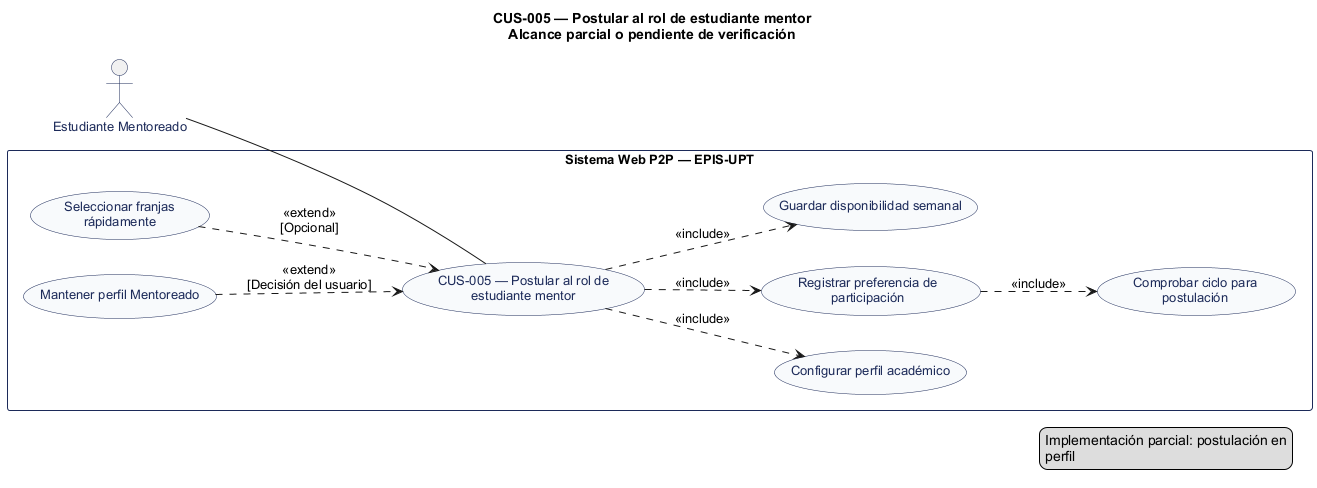

The diagram above was rendered by PlantUML. Its source (embedded in the PNG):
@startuml
' CUS-005 — Postular al rol de estudiante mentor
' Estado: Implementación parcial: postulación en perfil
' Fuente: catálogo consolidado DOC-H02, línea base 044d2a8.
left to right direction
title CUS-005 — Postular al rol de estudiante mentor\nAlcance parcial o pendiente de verificación
skinparam shadowing false
skinparam defaultFontName Arial
skinparam defaultFontSize 13
skinparam actor {
  BorderColor #1C2A59
  FontColor #1C2A59
}
skinparam usecase {
  BackgroundColor #F8FAFC
  BorderColor #1C2A59
  FontColor #1C2A59
}
skinparam rectangle {
  BorderColor #1C2A59
}
actor "Estudiante Mentoreado" as A0
rectangle "Sistema Web P2P — EPIS-UPT" {
  usecase "CUS-005 — Postular al rol de\nestudiante mentor" as UC
  usecase "Configurar perfil académico" as U1
  usecase "Registrar preferencia de\nparticipación" as U2
  usecase "Guardar disponibilidad semanal" as U3
  usecase "Seleccionar franjas\nrápidamente" as U4
  usecase "Mantener perfil Mentoreado" as U5
  usecase "Comprobar ciclo para\npostulación" as U6
}
A0 -- UC
UC ..> U1 : <<include>>
UC ..> U2 : <<include>>
UC ..> U3 : <<include>>
U4 ..> UC : <<extend>>\n[Opcional]
U5 ..> UC : <<extend>>\n[Decisión del usuario]
U2 ..> U6 : <<include>>
legend right
  Implementación parcial: postulación en
  perfil
endlegend
@enduml